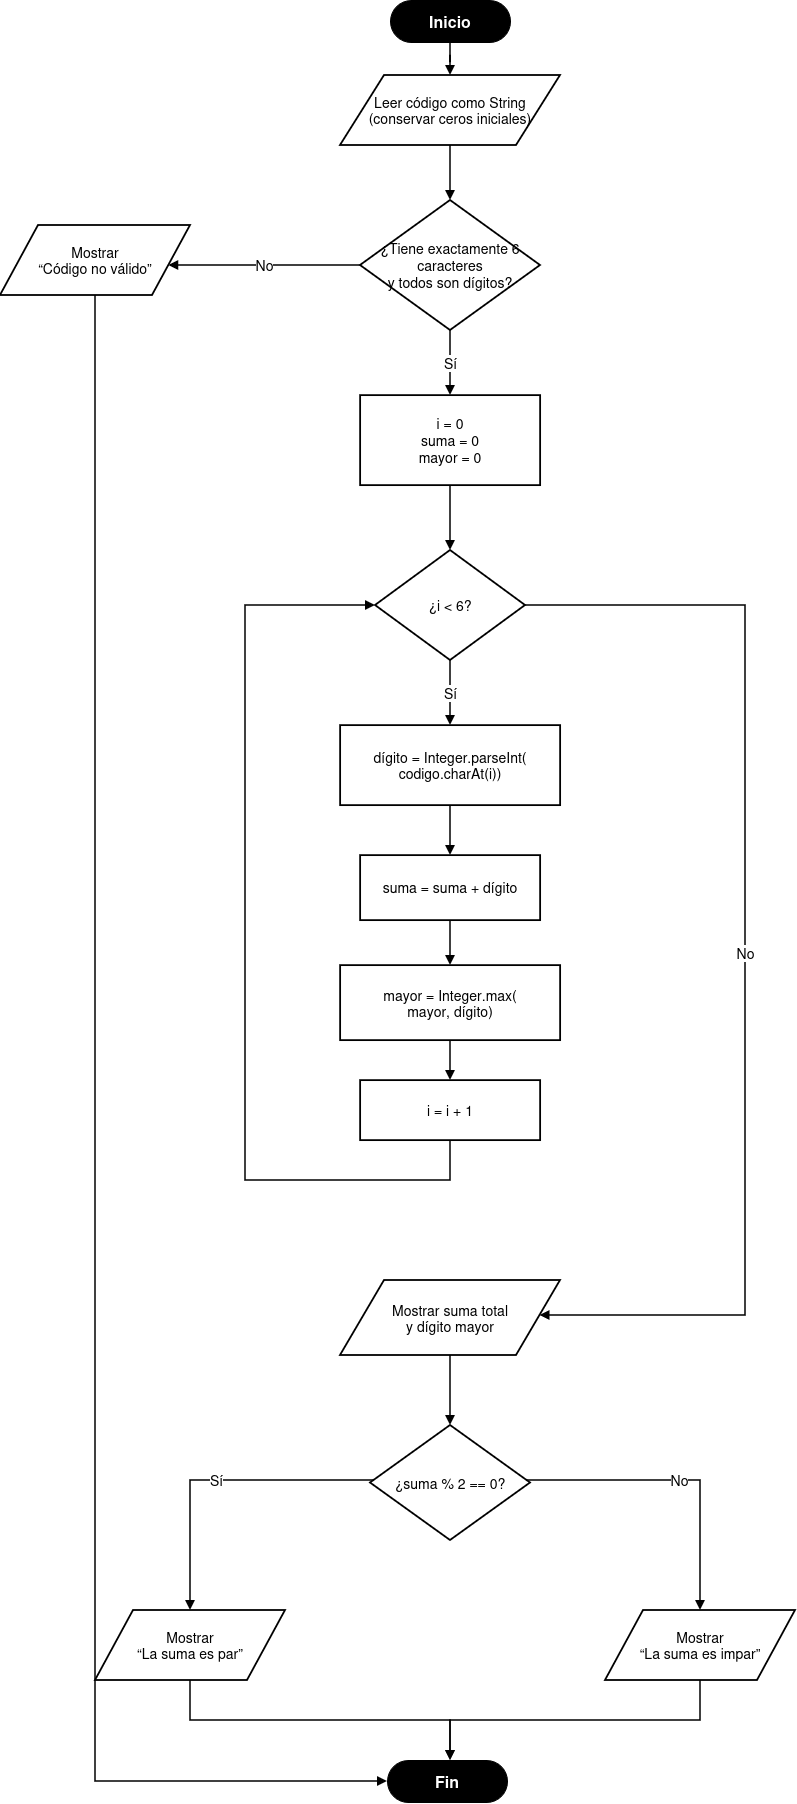

The diagram above was exported from draw.io. Its source (the exported page's mxGraphModel, read from the mxfile embedded in the PNG):
<mxGraphModel dx="2049" dy="1093" grid="1" gridSize="10" guides="1" tooltips="1" connect="1" arrows="1" fold="1" page="1" pageScale="1" pageWidth="827" pageHeight="1169" background="light-dark(#FFFFFF,#121212)" math="0" shadow="0">
  <root>
    <mxCell id="0" />
    <mxCell id="1" parent="0" />
    <mxCell id="inicio" parent="1" style="rounded=1;arcSize=50;whiteSpace=wrap;html=1;fillColor=#000000;fontColor=#ffffff;strokeColor=#000000;fontSize=16;fontStyle=1;" value="Inicio" vertex="1">
      <mxGeometry height="42" width="120" x="465" y="20" as="geometry" />
    </mxCell>
    <mxCell id="leer" parent="1" style="shape=parallelogram;perimeter=parallelogramPerimeter;whiteSpace=wrap;html=1;fillColor=#ffffff;strokeColor=#000000;strokeWidth=1.8;fontSize=14;" value="Leer código como String&lt;br&gt;(conservar ceros iniciales)" vertex="1">
      <mxGeometry height="70" width="220" x="415" y="95" as="geometry" />
    </mxCell>
    <mxCell id="validar" parent="1" style="rhombus;whiteSpace=wrap;html=1;fillColor=#ffffff;strokeColor=#000000;strokeWidth=1.8;fontSize=14;" value="¿Tiene exactamente 6 caracteres&lt;br&gt;y todos son dígitos?" vertex="1">
      <mxGeometry height="130" width="180" x="435" y="220" as="geometry" />
    </mxCell>
    <mxCell id="error" parent="1" style="shape=parallelogram;perimeter=parallelogramPerimeter;whiteSpace=wrap;html=1;fillColor=#ffffff;strokeColor=#000000;strokeWidth=1.8;fontSize=14;" value="Mostrar&lt;br&gt;“Código no válido”" vertex="1">
      <mxGeometry height="70" width="190" x="75" y="245" as="geometry" />
    </mxCell>
    <mxCell id="init" parent="1" style="rounded=0;whiteSpace=wrap;html=1;fillColor=#ffffff;strokeColor=#000000;strokeWidth=1.8;fontSize=14;" value="i = 0&lt;br&gt;suma = 0&lt;br&gt;mayor = 0" vertex="1">
      <mxGeometry height="90" width="180" x="435" y="415" as="geometry" />
    </mxCell>
    <mxCell id="loop" parent="1" style="rhombus;whiteSpace=wrap;html=1;fillColor=#ffffff;strokeColor=#000000;strokeWidth=1.8;fontSize=14;" value="¿i &lt; 6?" vertex="1">
      <mxGeometry height="110" width="150" x="450" y="570" as="geometry" />
    </mxCell>
    <mxCell id="char" parent="1" style="rounded=0;whiteSpace=wrap;html=1;fillColor=#ffffff;strokeColor=#000000;strokeWidth=1.8;fontSize=14;" value="dígito = Integer.parseInt(&lt;br&gt;codigo.charAt(i))" vertex="1">
      <mxGeometry height="80" width="220" x="415" y="745" as="geometry" />
    </mxCell>
    <mxCell id="sum" parent="1" style="rounded=0;whiteSpace=wrap;html=1;fillColor=#ffffff;strokeColor=#000000;strokeWidth=1.8;fontSize=14;" value="suma = suma + dígito" vertex="1">
      <mxGeometry height="65" width="180" x="435" y="875" as="geometry" />
    </mxCell>
    <mxCell id="max" parent="1" style="rounded=0;whiteSpace=wrap;html=1;fillColor=#ffffff;strokeColor=#000000;strokeWidth=1.8;fontSize=14;" value="mayor = Integer.max(&lt;br&gt;mayor, dígito)" vertex="1">
      <mxGeometry height="75" width="220" x="415" y="985" as="geometry" />
    </mxCell>
    <mxCell id="inc" parent="1" style="rounded=0;whiteSpace=wrap;html=1;fillColor=#ffffff;strokeColor=#000000;strokeWidth=1.8;fontSize=14;" value="i = i + 1" vertex="1">
      <mxGeometry height="60" width="180" x="435" y="1100" as="geometry" />
    </mxCell>
    <mxCell id="show" parent="1" style="shape=parallelogram;perimeter=parallelogramPerimeter;whiteSpace=wrap;html=1;fillColor=#ffffff;strokeColor=#000000;strokeWidth=1.8;fontSize=14;" value="Mostrar suma total&lt;br&gt;y dígito mayor" vertex="1">
      <mxGeometry height="75" width="220" x="415" y="1300" as="geometry" />
    </mxCell>
    <mxCell id="parity" parent="1" style="rhombus;whiteSpace=wrap;html=1;fillColor=#ffffff;strokeColor=#000000;strokeWidth=1.8;fontSize=14;" value="¿suma % 2 == 0?" vertex="1">
      <mxGeometry height="115" width="160" x="445" y="1445" as="geometry" />
    </mxCell>
    <mxCell id="even" parent="1" style="shape=parallelogram;perimeter=parallelogramPerimeter;whiteSpace=wrap;html=1;fillColor=#ffffff;strokeColor=#000000;strokeWidth=1.8;fontSize=14;" value="Mostrar&lt;br&gt;“La suma es par”" vertex="1">
      <mxGeometry height="70" width="190" x="170" y="1630" as="geometry" />
    </mxCell>
    <mxCell id="odd" parent="1" style="shape=parallelogram;perimeter=parallelogramPerimeter;whiteSpace=wrap;html=1;fillColor=#ffffff;strokeColor=#000000;strokeWidth=1.8;fontSize=14;" value="Mostrar&lt;br&gt;“La suma es impar”" vertex="1">
      <mxGeometry height="70" width="190" x="680" y="1630" as="geometry" />
    </mxCell>
    <mxCell id="fin" parent="1" style="rounded=1;arcSize=50;whiteSpace=wrap;html=1;fillColor=#000000;fontColor=#ffffff;strokeColor=#000000;fontSize=16;fontStyle=1;" value="Fin" vertex="1">
      <mxGeometry height="42" width="120" x="462" y="1780" as="geometry" />
    </mxCell>
    <mxCell id="e1" edge="1" parent="1" source="inicio" style="edgeStyle=orthogonalEdgeStyle;rounded=0;orthogonalLoop=1;jettySize=auto;html=1;endArrow=block;endFill=1;strokeWidth=1.5;fontSize=14;" target="leer" value="">
      <mxGeometry relative="1" as="geometry" />
    </mxCell>
    <mxCell id="e2" edge="1" parent="1" source="leer" style="edgeStyle=orthogonalEdgeStyle;rounded=0;orthogonalLoop=1;jettySize=auto;html=1;endArrow=block;endFill=1;strokeWidth=1.5;fontSize=14;" target="validar" value="">
      <mxGeometry relative="1" as="geometry" />
    </mxCell>
    <mxCell id="e3" edge="1" parent="1" source="validar" style="edgeStyle=orthogonalEdgeStyle;rounded=0;orthogonalLoop=1;jettySize=auto;html=1;endArrow=block;endFill=1;strokeWidth=1.5;fontSize=14;" target="error" value="No">
      <mxGeometry relative="1" as="geometry">
        <Array as="points">
          <mxPoint x="340" y="285" />
          <mxPoint x="265" y="285" />
        </Array>
      </mxGeometry>
    </mxCell>
    <mxCell id="e4" edge="1" parent="1" source="validar" style="edgeStyle=orthogonalEdgeStyle;rounded=0;orthogonalLoop=1;jettySize=auto;html=1;endArrow=block;endFill=1;strokeWidth=1.5;fontSize=14;" target="init" value="Sí">
      <mxGeometry relative="1" as="geometry" />
    </mxCell>
    <mxCell id="e5" edge="1" parent="1" source="init" style="edgeStyle=orthogonalEdgeStyle;rounded=0;orthogonalLoop=1;jettySize=auto;html=1;endArrow=block;endFill=1;strokeWidth=1.5;fontSize=14;" target="loop" value="">
      <mxGeometry relative="1" as="geometry" />
    </mxCell>
    <mxCell id="e6" edge="1" parent="1" source="loop" style="edgeStyle=orthogonalEdgeStyle;rounded=0;orthogonalLoop=1;jettySize=auto;html=1;endArrow=block;endFill=1;strokeWidth=1.5;fontSize=14;" target="char" value="Sí">
      <mxGeometry relative="1" as="geometry" />
    </mxCell>
    <mxCell id="e7" edge="1" parent="1" source="char" style="edgeStyle=orthogonalEdgeStyle;rounded=0;orthogonalLoop=1;jettySize=auto;html=1;endArrow=block;endFill=1;strokeWidth=1.5;fontSize=14;" target="sum" value="">
      <mxGeometry relative="1" as="geometry" />
    </mxCell>
    <mxCell id="e8" edge="1" parent="1" source="sum" style="edgeStyle=orthogonalEdgeStyle;rounded=0;orthogonalLoop=1;jettySize=auto;html=1;endArrow=block;endFill=1;strokeWidth=1.5;fontSize=14;" target="max" value="">
      <mxGeometry relative="1" as="geometry" />
    </mxCell>
    <mxCell id="e9" edge="1" parent="1" source="max" style="edgeStyle=orthogonalEdgeStyle;rounded=0;orthogonalLoop=1;jettySize=auto;html=1;endArrow=block;endFill=1;strokeWidth=1.5;fontSize=14;" target="inc" value="">
      <mxGeometry relative="1" as="geometry" />
    </mxCell>
    <mxCell id="e10" edge="1" parent="1" source="inc" style="edgeStyle=orthogonalEdgeStyle;rounded=0;orthogonalLoop=1;jettySize=auto;html=1;endArrow=block;endFill=1;strokeWidth=1.5;fontSize=14;entryX=0;entryY=0.5;entryDx=0;entryDy=0;" target="loop" value="">
      <mxGeometry relative="1" x="-0.1442" as="geometry">
        <Array as="points">
          <mxPoint x="525" y="1200" />
          <mxPoint x="320" y="1200" />
          <mxPoint x="320" y="625" />
        </Array>
      </mxGeometry>
    </mxCell>
    <mxCell id="e11" edge="1" parent="1" source="loop" style="edgeStyle=orthogonalEdgeStyle;rounded=0;orthogonalLoop=1;jettySize=auto;html=1;endArrow=block;endFill=1;strokeWidth=1.5;fontSize=14;" target="show" value="No">
      <mxGeometry relative="1" as="geometry">
        <Array as="points">
          <mxPoint x="700" y="625" />
          <mxPoint x="820" y="625" />
          <mxPoint x="820" y="1335" />
          <mxPoint x="635" y="1335" />
        </Array>
      </mxGeometry>
    </mxCell>
    <mxCell id="e12" edge="1" parent="1" source="show" style="edgeStyle=orthogonalEdgeStyle;rounded=0;orthogonalLoop=1;jettySize=auto;html=1;endArrow=block;endFill=1;strokeWidth=1.5;fontSize=14;" target="parity" value="">
      <mxGeometry relative="1" as="geometry" />
    </mxCell>
    <mxCell id="e13" edge="1" parent="1" source="parity" style="edgeStyle=orthogonalEdgeStyle;rounded=0;orthogonalLoop=1;jettySize=auto;html=1;endArrow=block;endFill=1;strokeWidth=1.5;fontSize=14;" target="even" value="Sí">
      <mxGeometry relative="1" as="geometry">
        <Array as="points">
          <mxPoint x="380" y="1500" />
          <mxPoint x="265" y="1500" />
        </Array>
      </mxGeometry>
    </mxCell>
    <mxCell id="e14" edge="1" parent="1" source="parity" style="edgeStyle=orthogonalEdgeStyle;rounded=0;orthogonalLoop=1;jettySize=auto;html=1;endArrow=block;endFill=1;strokeWidth=1.5;fontSize=14;" target="odd" value="No">
      <mxGeometry relative="1" as="geometry">
        <Array as="points">
          <mxPoint x="670" y="1500" />
          <mxPoint x="775" y="1500" />
        </Array>
      </mxGeometry>
    </mxCell>
    <mxCell id="e15" edge="1" parent="1" source="even" style="edgeStyle=orthogonalEdgeStyle;rounded=0;orthogonalLoop=1;jettySize=auto;html=1;endArrow=block;endFill=1;strokeWidth=1.5;fontSize=14;" target="fin" value="">
      <mxGeometry relative="1" as="geometry">
        <Array as="points">
          <mxPoint x="265" y="1740" />
          <mxPoint x="525" y="1740" />
        </Array>
      </mxGeometry>
    </mxCell>
    <mxCell id="e16" edge="1" parent="1" source="odd" style="edgeStyle=orthogonalEdgeStyle;rounded=0;orthogonalLoop=1;jettySize=auto;html=1;endArrow=block;endFill=1;strokeWidth=1.5;fontSize=14;" target="fin" value="">
      <mxGeometry relative="1" as="geometry">
        <Array as="points">
          <mxPoint x="775" y="1740" />
          <mxPoint x="525" y="1740" />
        </Array>
      </mxGeometry>
    </mxCell>
    <mxCell id="e17" edge="1" parent="1" source="error" style="edgeStyle=orthogonalEdgeStyle;rounded=0;orthogonalLoop=1;jettySize=auto;html=1;endArrow=block;endFill=1;strokeWidth=1.5;fontSize=14;entryX=0;entryY=0.5;entryDx=0;entryDy=0;" target="fin" value="">
      <mxGeometry relative="1" as="geometry">
        <Array as="points">
          <mxPoint x="170" y="1801" />
        </Array>
      </mxGeometry>
    </mxCell>
  </root>
</mxGraphModel>